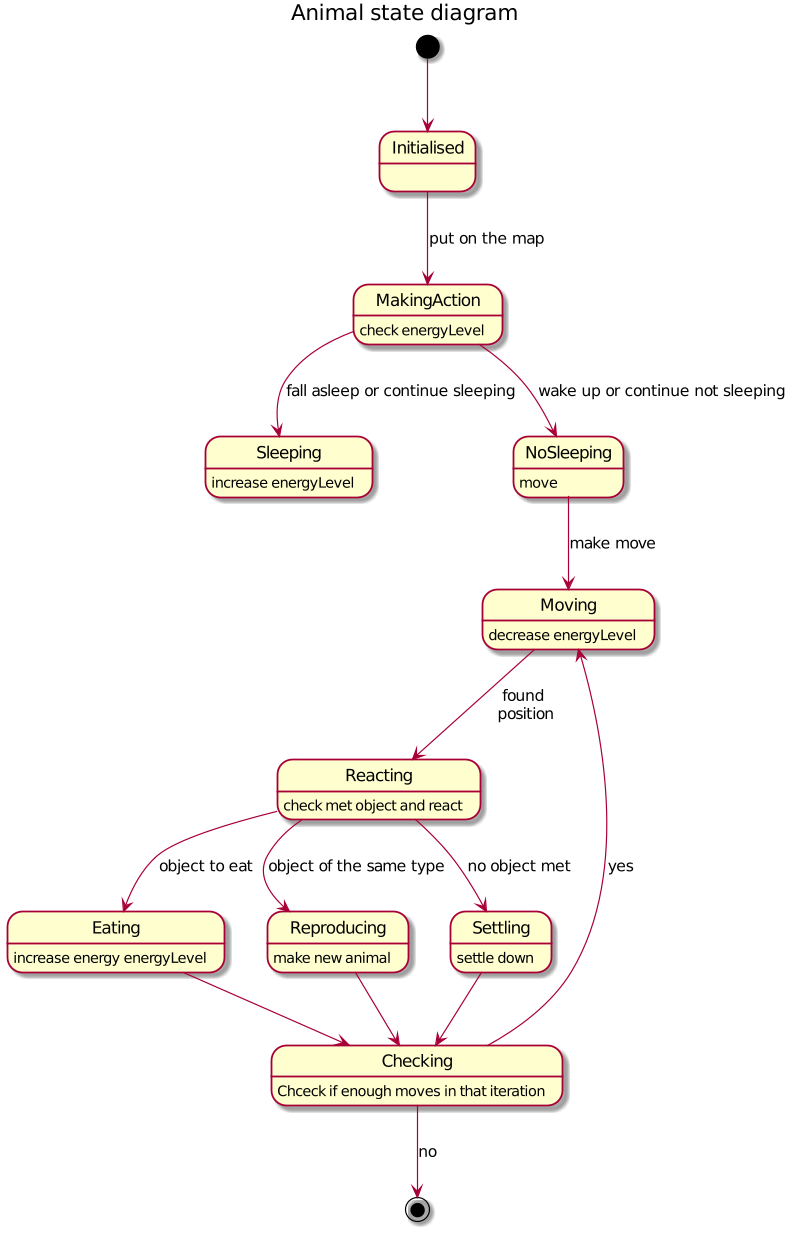

The diagram above was rendered by PlantUML. Its source (embedded in the PNG):
@startuml
title Animal state diagram
[*] --> Initialised
MakingAction: check energyLevel
Sleeping: increase energyLevel
NoSleeping: move
Moving: decrease energyLevel
Reacting: check met object and react
Eating: increase energy energyLevel
Reproducing: make new animal
Settling: settle down
Checking: Chceck if enough moves in that iteration

Initialised --> MakingAction: put on the map
MakingAction --> Sleeping: fall asleep or continue sleeping
MakingAction --> NoSleeping: wake up or continue not sleeping
NoSleeping --> Moving: make move
Moving --> Reacting: found\n position
Reacting --> Settling: no object met
Reacting --> Eating: object to eat
Reacting --> Reproducing: object of the same type

Settling --> Checking
Eating --> Checking
Reproducing --> Checking

Checking --> Moving: yes
Checking --> [*]: no

@enduml